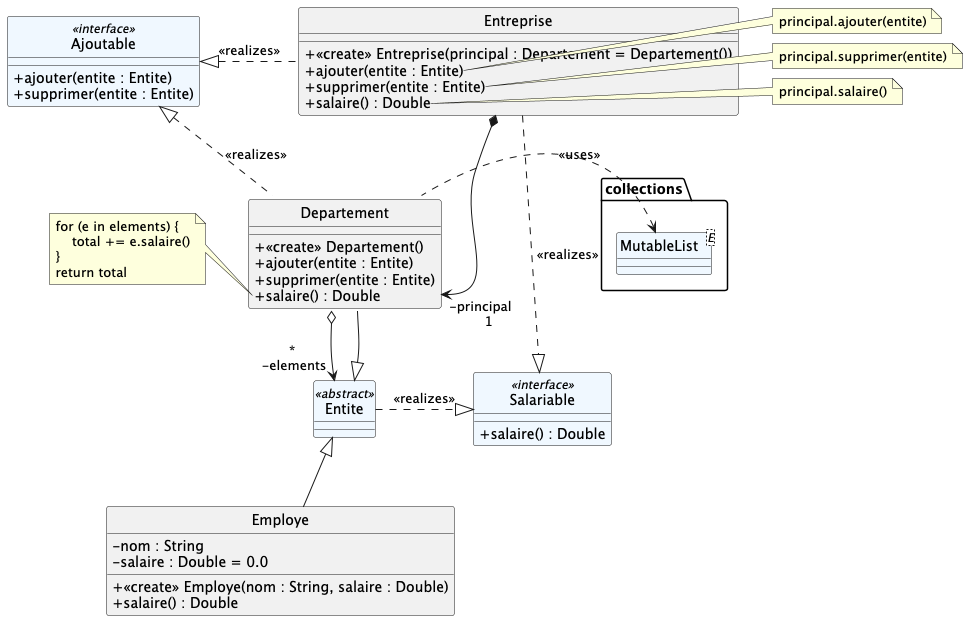

The diagram above was rendered by PlantUML. Its source (embedded in the PNG):
@startuml
hide circle
skinparam classAttributeIconSize 0
skinparam backgroundcolor white
skinparam groupInheritance 4

class Salariable <<interface>> #aliceblue {
  + salaire() : Double
}

Entite .right.|> Salariable : <<realizes>>
Entreprise .right.|> Salariable : <<realizes>>

class Ajoutable <<interface>> #aliceblue {
    + ajouter(entite : Entite)
    + supprimer(entite : Entite)
}


class Entite <<abstract>> #aliceblue {
}

class Employe {
- nom : String
- salaire : Double = 0.0
+ <<create>> Employe(nom : String, salaire : Double)
+ salaire() : Double
}

  class Departement {
    + <<create>> Departement()
    + ajouter(entite : Entite)
    + supprimer(entite : Entite)
    + salaire() : Double
  }

note left of Departement::salaire
for (e in elements) {
    total += e.salaire()
}
return total
end note

Departement .left.|> Ajoutable : <<realizes>>

class Entreprise {
    + <<create>> Entreprise(principal : Departement = Departement())
    + ajouter(entite : Entite)
    + supprimer(entite : Entite)
    + salaire() : Double
}

Entreprise .left.|> Ajoutable : <<realizes>>

note right of Entreprise::ajouter
principal.ajouter(entite)
end note

note right of Entreprise::supprimer
principal.supprimer(entite)
end note

note right of Entreprise::salaire
principal.salaire()
end note


Employe -up-|> Entite
Departement -up-|> Entite
Departement o--> "*\n -elements" Entite
Employe -up[hidden]- Departement
Entreprise *-down->"-principal\n     1 " Departement::salaire

class collections.MutableList<E> #aliceblue {
}

collections.MutableList <. Departement: <<uses>>


@enduml